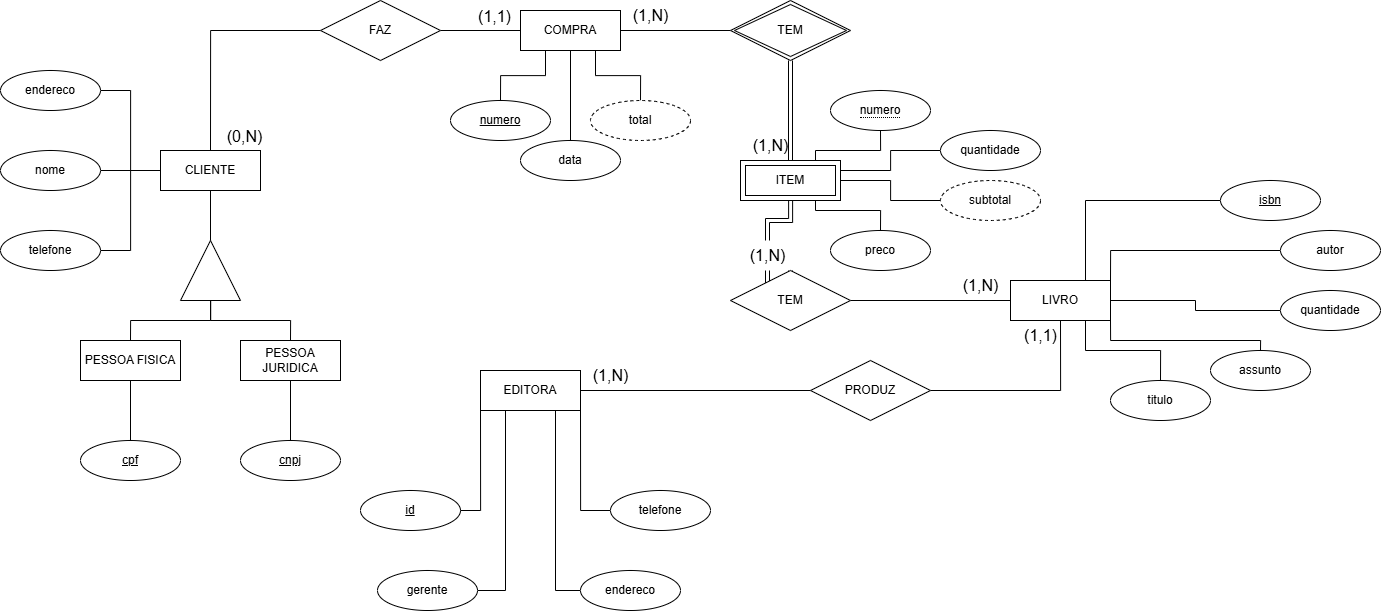

The diagram above was exported from draw.io. Its source (the exported page's mxGraphModel, read from the mxfile embedded in the PNG):
<mxGraphModel dx="2333" dy="1238" grid="1" gridSize="10" guides="1" tooltips="1" connect="1" arrows="1" fold="1" page="1" pageScale="1" pageWidth="827" pageHeight="1169" background="none" math="0" shadow="0">
  <root>
    <mxCell id="0" />
    <mxCell id="1" parent="0" />
    <mxCell id="WGdBAQP-psCowlrtLvTt-66" style="edgeStyle=orthogonalEdgeStyle;rounded=0;orthogonalLoop=1;jettySize=auto;html=1;entryX=0;entryY=0.5;entryDx=0;entryDy=0;exitX=0.5;exitY=0;exitDx=0;exitDy=0;endArrow=none;endFill=0;" parent="1" source="WGdBAQP-psCowlrtLvTt-2" target="WGdBAQP-psCowlrtLvTt-54" edge="1">
      <mxGeometry relative="1" as="geometry" />
    </mxCell>
    <mxCell id="WGdBAQP-psCowlrtLvTt-2" value="CLIENTE" style="whiteSpace=wrap;html=1;align=center;labelBackgroundColor=none;" parent="1" vertex="1">
      <mxGeometry x="250" y="520" width="100" height="40" as="geometry" />
    </mxCell>
    <mxCell id="dIyz5oECSdPoeB67le8U-8" style="edgeStyle=orthogonalEdgeStyle;rounded=0;orthogonalLoop=1;jettySize=auto;html=1;entryX=0;entryY=0.5;entryDx=0;entryDy=0;fontSize=12;startSize=8;endSize=8;endArrow=none;endFill=0;" parent="1" source="WGdBAQP-psCowlrtLvTt-3" target="WGdBAQP-psCowlrtLvTt-53" edge="1">
      <mxGeometry relative="1" as="geometry" />
    </mxCell>
    <mxCell id="WGdBAQP-psCowlrtLvTt-3" value="EDITORA" style="whiteSpace=wrap;html=1;align=center;labelBackgroundColor=none;" parent="1" vertex="1">
      <mxGeometry x="570" y="740" width="100" height="40" as="geometry" />
    </mxCell>
    <mxCell id="WGdBAQP-psCowlrtLvTt-4" value="LIVRO" style="whiteSpace=wrap;html=1;align=center;labelBackgroundColor=none;" parent="1" vertex="1">
      <mxGeometry x="1100" y="650" width="100" height="40" as="geometry" />
    </mxCell>
    <mxCell id="WGdBAQP-psCowlrtLvTt-5" value="COMPRA" style="whiteSpace=wrap;html=1;align=center;labelBackgroundColor=none;" parent="1" vertex="1">
      <mxGeometry x="610" y="380" width="100" height="40" as="geometry" />
    </mxCell>
    <mxCell id="WGdBAQP-psCowlrtLvTt-10" style="edgeStyle=orthogonalEdgeStyle;rounded=0;orthogonalLoop=1;jettySize=auto;html=1;entryX=0.5;entryY=0;entryDx=0;entryDy=0;labelBackgroundColor=none;fontColor=default;endArrow=none;endFill=0;" parent="1" source="WGdBAQP-psCowlrtLvTt-6" target="WGdBAQP-psCowlrtLvTt-9" edge="1">
      <mxGeometry relative="1" as="geometry" />
    </mxCell>
    <mxCell id="WGdBAQP-psCowlrtLvTt-11" style="edgeStyle=orthogonalEdgeStyle;rounded=0;orthogonalLoop=1;jettySize=auto;html=1;entryX=0.5;entryY=0;entryDx=0;entryDy=0;labelBackgroundColor=none;fontColor=default;endArrow=none;endFill=0;" parent="1" source="WGdBAQP-psCowlrtLvTt-6" target="WGdBAQP-psCowlrtLvTt-7" edge="1">
      <mxGeometry relative="1" as="geometry" />
    </mxCell>
    <mxCell id="WGdBAQP-psCowlrtLvTt-6" value="" style="verticalLabelPosition=bottom;verticalAlign=top;html=1;shape=mxgraph.basic.acute_triangle;dx=0.5;labelBackgroundColor=none;" parent="1" vertex="1">
      <mxGeometry x="270" y="610" width="60" height="60" as="geometry" />
    </mxCell>
    <mxCell id="WGdBAQP-psCowlrtLvTt-16" style="edgeStyle=orthogonalEdgeStyle;rounded=0;orthogonalLoop=1;jettySize=auto;html=1;entryX=0.5;entryY=0;entryDx=0;entryDy=0;labelBackgroundColor=none;fontColor=default;endArrow=none;endFill=0;" parent="1" source="WGdBAQP-psCowlrtLvTt-7" target="WGdBAQP-psCowlrtLvTt-13" edge="1">
      <mxGeometry relative="1" as="geometry" />
    </mxCell>
    <mxCell id="WGdBAQP-psCowlrtLvTt-7" value="PESSOA FISICA" style="whiteSpace=wrap;html=1;align=center;labelBackgroundColor=none;" parent="1" vertex="1">
      <mxGeometry x="170" y="710" width="100" height="40" as="geometry" />
    </mxCell>
    <mxCell id="WGdBAQP-psCowlrtLvTt-8" style="edgeStyle=orthogonalEdgeStyle;rounded=0;orthogonalLoop=1;jettySize=auto;html=1;entryX=0;entryY=0;entryDx=30;entryDy=0;entryPerimeter=0;labelBackgroundColor=none;fontColor=default;endArrow=none;endFill=0;" parent="1" source="WGdBAQP-psCowlrtLvTt-2" target="WGdBAQP-psCowlrtLvTt-6" edge="1">
      <mxGeometry relative="1" as="geometry" />
    </mxCell>
    <mxCell id="WGdBAQP-psCowlrtLvTt-15" style="edgeStyle=orthogonalEdgeStyle;rounded=0;orthogonalLoop=1;jettySize=auto;html=1;entryX=0.5;entryY=0;entryDx=0;entryDy=0;labelBackgroundColor=none;fontColor=default;endArrow=none;endFill=0;" parent="1" source="WGdBAQP-psCowlrtLvTt-9" target="WGdBAQP-psCowlrtLvTt-14" edge="1">
      <mxGeometry relative="1" as="geometry" />
    </mxCell>
    <mxCell id="WGdBAQP-psCowlrtLvTt-9" value="PESSOA JURIDICA" style="whiteSpace=wrap;html=1;align=center;labelBackgroundColor=none;" parent="1" vertex="1">
      <mxGeometry x="330" y="710" width="100" height="40" as="geometry" />
    </mxCell>
    <mxCell id="WGdBAQP-psCowlrtLvTt-13" value="cpf" style="ellipse;whiteSpace=wrap;html=1;align=center;fontStyle=4;labelBackgroundColor=none;" parent="1" vertex="1">
      <mxGeometry x="170" y="810" width="100" height="40" as="geometry" />
    </mxCell>
    <mxCell id="WGdBAQP-psCowlrtLvTt-14" value="cnpj" style="ellipse;whiteSpace=wrap;html=1;align=center;fontStyle=4;labelBackgroundColor=none;" parent="1" vertex="1">
      <mxGeometry x="330" y="810" width="100" height="40" as="geometry" />
    </mxCell>
    <mxCell id="WGdBAQP-psCowlrtLvTt-22" style="edgeStyle=orthogonalEdgeStyle;rounded=0;orthogonalLoop=1;jettySize=auto;html=1;entryX=0;entryY=0.5;entryDx=0;entryDy=0;labelBackgroundColor=none;fontColor=default;endArrow=none;endFill=0;" parent="1" source="WGdBAQP-psCowlrtLvTt-18" target="WGdBAQP-psCowlrtLvTt-2" edge="1">
      <mxGeometry relative="1" as="geometry" />
    </mxCell>
    <mxCell id="WGdBAQP-psCowlrtLvTt-18" value="endereco" style="ellipse;whiteSpace=wrap;html=1;align=center;labelBackgroundColor=none;" parent="1" vertex="1">
      <mxGeometry x="90" y="440" width="100" height="40" as="geometry" />
    </mxCell>
    <mxCell id="WGdBAQP-psCowlrtLvTt-23" style="edgeStyle=orthogonalEdgeStyle;rounded=0;orthogonalLoop=1;jettySize=auto;html=1;entryX=0;entryY=0.5;entryDx=0;entryDy=0;labelBackgroundColor=none;fontColor=default;endArrow=none;endFill=0;" parent="1" source="WGdBAQP-psCowlrtLvTt-20" target="WGdBAQP-psCowlrtLvTt-2" edge="1">
      <mxGeometry relative="1" as="geometry" />
    </mxCell>
    <mxCell id="WGdBAQP-psCowlrtLvTt-20" value="telefone" style="ellipse;whiteSpace=wrap;html=1;align=center;labelBackgroundColor=none;" parent="1" vertex="1">
      <mxGeometry x="90" y="600" width="100" height="40" as="geometry" />
    </mxCell>
    <mxCell id="WGdBAQP-psCowlrtLvTt-24" style="edgeStyle=orthogonalEdgeStyle;rounded=0;orthogonalLoop=1;jettySize=auto;html=1;labelBackgroundColor=none;fontColor=default;endArrow=none;endFill=0;" parent="1" source="WGdBAQP-psCowlrtLvTt-21" edge="1">
      <mxGeometry relative="1" as="geometry">
        <mxPoint x="250" y="540" as="targetPoint" />
      </mxGeometry>
    </mxCell>
    <mxCell id="WGdBAQP-psCowlrtLvTt-21" value="nome" style="ellipse;whiteSpace=wrap;html=1;align=center;labelBackgroundColor=none;" parent="1" vertex="1">
      <mxGeometry x="90" y="520" width="100" height="40" as="geometry" />
    </mxCell>
    <mxCell id="WGdBAQP-psCowlrtLvTt-25" value="id" style="ellipse;whiteSpace=wrap;html=1;align=center;fontStyle=4;labelBackgroundColor=none;" parent="1" vertex="1">
      <mxGeometry x="450" y="860" width="100" height="40" as="geometry" />
    </mxCell>
    <mxCell id="WGdBAQP-psCowlrtLvTt-34" style="edgeStyle=orthogonalEdgeStyle;rounded=0;orthogonalLoop=1;jettySize=auto;html=1;entryX=0.75;entryY=1;entryDx=0;entryDy=0;exitX=0;exitY=0.5;exitDx=0;exitDy=0;labelBackgroundColor=none;fontColor=default;endArrow=none;endFill=0;" parent="1" source="WGdBAQP-psCowlrtLvTt-26" target="WGdBAQP-psCowlrtLvTt-3" edge="1">
      <mxGeometry relative="1" as="geometry" />
    </mxCell>
    <mxCell id="WGdBAQP-psCowlrtLvTt-26" value="endereco" style="ellipse;whiteSpace=wrap;html=1;align=center;labelBackgroundColor=none;" parent="1" vertex="1">
      <mxGeometry x="670" y="940" width="100" height="40" as="geometry" />
    </mxCell>
    <mxCell id="WGdBAQP-psCowlrtLvTt-31" style="edgeStyle=orthogonalEdgeStyle;rounded=0;orthogonalLoop=1;jettySize=auto;html=1;entryX=0.25;entryY=1;entryDx=0;entryDy=0;exitX=1;exitY=0.5;exitDx=0;exitDy=0;labelBackgroundColor=none;fontColor=default;endArrow=none;endFill=0;" parent="1" source="WGdBAQP-psCowlrtLvTt-27" target="WGdBAQP-psCowlrtLvTt-3" edge="1">
      <mxGeometry relative="1" as="geometry">
        <mxPoint x="977.5" y="755" as="targetPoint" />
      </mxGeometry>
    </mxCell>
    <mxCell id="WGdBAQP-psCowlrtLvTt-27" value="gerente" style="ellipse;whiteSpace=wrap;html=1;align=center;labelBackgroundColor=none;" parent="1" vertex="1">
      <mxGeometry x="467" y="940" width="100" height="40" as="geometry" />
    </mxCell>
    <mxCell id="WGdBAQP-psCowlrtLvTt-33" style="edgeStyle=orthogonalEdgeStyle;rounded=0;orthogonalLoop=1;jettySize=auto;html=1;entryX=1;entryY=1;entryDx=0;entryDy=0;labelBackgroundColor=none;fontColor=default;endArrow=none;endFill=0;" parent="1" source="WGdBAQP-psCowlrtLvTt-29" target="WGdBAQP-psCowlrtLvTt-3" edge="1">
      <mxGeometry relative="1" as="geometry">
        <mxPoint x="977.5" y="755" as="targetPoint" />
      </mxGeometry>
    </mxCell>
    <mxCell id="WGdBAQP-psCowlrtLvTt-29" value="telefone" style="ellipse;whiteSpace=wrap;html=1;align=center;labelBackgroundColor=none;" parent="1" vertex="1">
      <mxGeometry x="700" y="860" width="100" height="40" as="geometry" />
    </mxCell>
    <mxCell id="WGdBAQP-psCowlrtLvTt-30" style="edgeStyle=orthogonalEdgeStyle;rounded=0;orthogonalLoop=1;jettySize=auto;html=1;entryX=0;entryY=1;entryDx=0;entryDy=0;labelBackgroundColor=none;fontColor=default;endArrow=none;endFill=0;" parent="1" source="WGdBAQP-psCowlrtLvTt-25" target="WGdBAQP-psCowlrtLvTt-3" edge="1">
      <mxGeometry relative="1" as="geometry" />
    </mxCell>
    <mxCell id="WGdBAQP-psCowlrtLvTt-41" style="edgeStyle=orthogonalEdgeStyle;rounded=0;orthogonalLoop=1;jettySize=auto;html=1;entryX=0.75;entryY=0;entryDx=0;entryDy=0;labelBackgroundColor=none;fontColor=default;endArrow=none;endFill=0;" parent="1" source="WGdBAQP-psCowlrtLvTt-36" target="WGdBAQP-psCowlrtLvTt-4" edge="1">
      <mxGeometry relative="1" as="geometry" />
    </mxCell>
    <mxCell id="WGdBAQP-psCowlrtLvTt-36" value="isbn" style="ellipse;whiteSpace=wrap;html=1;align=center;fontStyle=4;labelBackgroundColor=none;" parent="1" vertex="1">
      <mxGeometry x="1310" y="550" width="100" height="40" as="geometry" />
    </mxCell>
    <mxCell id="WGdBAQP-psCowlrtLvTt-42" style="edgeStyle=orthogonalEdgeStyle;rounded=0;orthogonalLoop=1;jettySize=auto;html=1;entryX=1;entryY=0;entryDx=0;entryDy=0;exitX=0;exitY=0.5;exitDx=0;exitDy=0;labelBackgroundColor=none;fontColor=default;endArrow=none;endFill=0;" parent="1" source="WGdBAQP-psCowlrtLvTt-37" target="WGdBAQP-psCowlrtLvTt-4" edge="1">
      <mxGeometry relative="1" as="geometry" />
    </mxCell>
    <mxCell id="WGdBAQP-psCowlrtLvTt-37" value="autor" style="ellipse;whiteSpace=wrap;html=1;align=center;labelBackgroundColor=none;" parent="1" vertex="1">
      <mxGeometry x="1370" y="600" width="100" height="40" as="geometry" />
    </mxCell>
    <mxCell id="WGdBAQP-psCowlrtLvTt-45" style="edgeStyle=orthogonalEdgeStyle;rounded=0;orthogonalLoop=1;jettySize=auto;html=1;entryX=0.75;entryY=1;entryDx=0;entryDy=0;labelBackgroundColor=none;fontColor=default;endArrow=none;endFill=0;" parent="1" source="WGdBAQP-psCowlrtLvTt-38" target="WGdBAQP-psCowlrtLvTt-4" edge="1">
      <mxGeometry relative="1" as="geometry" />
    </mxCell>
    <mxCell id="WGdBAQP-psCowlrtLvTt-38" value="titulo" style="ellipse;whiteSpace=wrap;html=1;align=center;labelBackgroundColor=none;" parent="1" vertex="1">
      <mxGeometry x="1200" y="750" width="100" height="40" as="geometry" />
    </mxCell>
    <mxCell id="WGdBAQP-psCowlrtLvTt-72" style="edgeStyle=orthogonalEdgeStyle;rounded=0;orthogonalLoop=1;jettySize=auto;html=1;entryX=1;entryY=1;entryDx=0;entryDy=0;endArrow=none;endFill=0;" parent="1" source="WGdBAQP-psCowlrtLvTt-39" target="WGdBAQP-psCowlrtLvTt-4" edge="1">
      <mxGeometry relative="1" as="geometry">
        <Array as="points">
          <mxPoint x="1350" y="710" />
          <mxPoint x="1200" y="710" />
        </Array>
      </mxGeometry>
    </mxCell>
    <mxCell id="WGdBAQP-psCowlrtLvTt-39" value="assunto" style="ellipse;whiteSpace=wrap;html=1;align=center;labelBackgroundColor=none;" parent="1" vertex="1">
      <mxGeometry x="1300" y="720" width="100" height="40" as="geometry" />
    </mxCell>
    <mxCell id="WGdBAQP-psCowlrtLvTt-46" style="edgeStyle=orthogonalEdgeStyle;rounded=0;orthogonalLoop=1;jettySize=auto;html=1;entryX=1;entryY=0.5;entryDx=0;entryDy=0;labelBackgroundColor=none;fontColor=default;endArrow=none;endFill=0;" parent="1" source="WGdBAQP-psCowlrtLvTt-40" target="WGdBAQP-psCowlrtLvTt-4" edge="1">
      <mxGeometry relative="1" as="geometry" />
    </mxCell>
    <mxCell id="WGdBAQP-psCowlrtLvTt-40" value="quantidade" style="ellipse;whiteSpace=wrap;html=1;align=center;labelBackgroundColor=none;" parent="1" vertex="1">
      <mxGeometry x="1370" y="660" width="100" height="40" as="geometry" />
    </mxCell>
    <mxCell id="WGdBAQP-psCowlrtLvTt-52" style="edgeStyle=orthogonalEdgeStyle;rounded=0;orthogonalLoop=1;jettySize=auto;html=1;entryX=0.5;entryY=1;entryDx=0;entryDy=0;labelBackgroundColor=none;fontColor=default;endArrow=none;endFill=0;" parent="1" source="WGdBAQP-psCowlrtLvTt-47" target="WGdBAQP-psCowlrtLvTt-5" edge="1">
      <mxGeometry relative="1" as="geometry" />
    </mxCell>
    <mxCell id="WGdBAQP-psCowlrtLvTt-47" value="data" style="ellipse;whiteSpace=wrap;html=1;align=center;labelBackgroundColor=none;" parent="1" vertex="1">
      <mxGeometry x="610" y="510" width="100" height="40" as="geometry" />
    </mxCell>
    <mxCell id="WGdBAQP-psCowlrtLvTt-51" style="edgeStyle=orthogonalEdgeStyle;rounded=0;orthogonalLoop=1;jettySize=auto;html=1;entryX=0.25;entryY=1;entryDx=0;entryDy=0;labelBackgroundColor=none;fontColor=default;endArrow=none;endFill=0;" parent="1" source="WGdBAQP-psCowlrtLvTt-48" target="WGdBAQP-psCowlrtLvTt-5" edge="1">
      <mxGeometry relative="1" as="geometry" />
    </mxCell>
    <mxCell id="WGdBAQP-psCowlrtLvTt-48" value="numero" style="ellipse;whiteSpace=wrap;html=1;align=center;fontStyle=4;labelBackgroundColor=none;" parent="1" vertex="1">
      <mxGeometry x="540" y="470" width="100" height="40" as="geometry" />
    </mxCell>
    <mxCell id="WGdBAQP-psCowlrtLvTt-50" style="edgeStyle=orthogonalEdgeStyle;rounded=0;orthogonalLoop=1;jettySize=auto;html=1;entryX=0.75;entryY=1;entryDx=0;entryDy=0;labelBackgroundColor=none;fontColor=default;endArrow=none;endFill=0;" parent="1" source="WGdBAQP-psCowlrtLvTt-49" target="WGdBAQP-psCowlrtLvTt-5" edge="1">
      <mxGeometry relative="1" as="geometry" />
    </mxCell>
    <mxCell id="WGdBAQP-psCowlrtLvTt-49" value="total" style="ellipse;whiteSpace=wrap;html=1;align=center;dashed=1;labelBackgroundColor=none;" parent="1" vertex="1">
      <mxGeometry x="680" y="470" width="100" height="40" as="geometry" />
    </mxCell>
    <mxCell id="WGdBAQP-psCowlrtLvTt-70" style="edgeStyle=orthogonalEdgeStyle;rounded=0;orthogonalLoop=1;jettySize=auto;html=1;entryX=0.5;entryY=1;entryDx=0;entryDy=0;endArrow=none;endFill=0;" parent="1" source="WGdBAQP-psCowlrtLvTt-53" target="WGdBAQP-psCowlrtLvTt-4" edge="1">
      <mxGeometry relative="1" as="geometry" />
    </mxCell>
    <mxCell id="WGdBAQP-psCowlrtLvTt-53" value="PRODUZ" style="shape=rhombus;perimeter=rhombusPerimeter;whiteSpace=wrap;html=1;align=center;labelBackgroundColor=none;" parent="1" vertex="1">
      <mxGeometry x="900" y="730" width="120" height="60" as="geometry" />
    </mxCell>
    <mxCell id="WGdBAQP-psCowlrtLvTt-56" style="edgeStyle=orthogonalEdgeStyle;rounded=0;orthogonalLoop=1;jettySize=auto;html=1;entryX=0;entryY=0.5;entryDx=0;entryDy=0;labelBackgroundColor=none;fontColor=default;endArrow=none;endFill=0;" parent="1" source="WGdBAQP-psCowlrtLvTt-54" target="WGdBAQP-psCowlrtLvTt-5" edge="1">
      <mxGeometry relative="1" as="geometry" />
    </mxCell>
    <mxCell id="WGdBAQP-psCowlrtLvTt-54" value="FAZ" style="shape=rhombus;perimeter=rhombusPerimeter;whiteSpace=wrap;html=1;align=center;labelBackgroundColor=none;" parent="1" vertex="1">
      <mxGeometry x="410" y="370" width="120" height="60" as="geometry" />
    </mxCell>
    <mxCell id="WGdBAQP-psCowlrtLvTt-60" style="edgeStyle=orthogonalEdgeStyle;rounded=0;orthogonalLoop=1;jettySize=auto;html=1;shape=link;labelBackgroundColor=none;fontColor=default;exitX=0.5;exitY=1;exitDx=0;exitDy=0;entryX=0.5;entryY=0;entryDx=0;entryDy=0;" parent="1" source="WGdBAQP-psCowlrtLvTt-58" target="WGdBAQP-psCowlrtLvTt-59" edge="1">
      <mxGeometry relative="1" as="geometry">
        <mxPoint x="940" y="520" as="targetPoint" />
      </mxGeometry>
    </mxCell>
    <mxCell id="WGdBAQP-psCowlrtLvTt-61" style="edgeStyle=orthogonalEdgeStyle;rounded=0;orthogonalLoop=1;jettySize=auto;html=1;exitX=0;exitY=0.5;exitDx=0;exitDy=0;entryX=1;entryY=0.5;entryDx=0;entryDy=0;labelBackgroundColor=none;fontColor=default;endArrow=none;endFill=0;" parent="1" source="WGdBAQP-psCowlrtLvTt-58" target="WGdBAQP-psCowlrtLvTt-5" edge="1">
      <mxGeometry relative="1" as="geometry" />
    </mxCell>
    <mxCell id="WGdBAQP-psCowlrtLvTt-58" value="TEM" style="shape=rhombus;double=1;perimeter=rhombusPerimeter;whiteSpace=wrap;html=1;align=center;labelBackgroundColor=none;" parent="1" vertex="1">
      <mxGeometry x="820" y="370" width="120" height="60" as="geometry" />
    </mxCell>
    <mxCell id="WGdBAQP-psCowlrtLvTt-63" style="edgeStyle=orthogonalEdgeStyle;rounded=0;orthogonalLoop=1;jettySize=auto;html=1;entryX=0.5;entryY=0;entryDx=0;entryDy=0;fontColor=default;shape=link;labelBackgroundColor=none;" parent="1" source="dIyz5oECSdPoeB67le8U-16" target="WGdBAQP-psCowlrtLvTt-62" edge="1">
      <mxGeometry relative="1" as="geometry" />
    </mxCell>
    <mxCell id="WGdBAQP-psCowlrtLvTt-59" value="ITEM" style="shape=ext;margin=3;double=1;whiteSpace=wrap;html=1;align=center;labelBackgroundColor=none;" parent="1" vertex="1">
      <mxGeometry x="830" y="530" width="100" height="40" as="geometry" />
    </mxCell>
    <mxCell id="WGdBAQP-psCowlrtLvTt-65" style="edgeStyle=orthogonalEdgeStyle;rounded=0;orthogonalLoop=1;jettySize=auto;html=1;exitX=1;exitY=0.5;exitDx=0;exitDy=0;entryX=0;entryY=0.5;entryDx=0;entryDy=0;endArrow=none;endFill=0;" parent="1" source="WGdBAQP-psCowlrtLvTt-62" target="WGdBAQP-psCowlrtLvTt-4" edge="1">
      <mxGeometry relative="1" as="geometry" />
    </mxCell>
    <mxCell id="WGdBAQP-psCowlrtLvTt-62" value="TEM" style="shape=rhombus;perimeter=rhombusPerimeter;whiteSpace=wrap;html=1;align=center;labelBackgroundColor=none;" parent="1" vertex="1">
      <mxGeometry x="820" y="640" width="120" height="60" as="geometry" />
    </mxCell>
    <mxCell id="WGdBAQP-psCowlrtLvTt-78" style="edgeStyle=orthogonalEdgeStyle;rounded=0;orthogonalLoop=1;jettySize=auto;html=1;entryX=0.75;entryY=0;entryDx=0;entryDy=0;endArrow=none;endFill=0;" parent="1" source="WGdBAQP-psCowlrtLvTt-74" target="WGdBAQP-psCowlrtLvTt-59" edge="1">
      <mxGeometry relative="1" as="geometry" />
    </mxCell>
    <mxCell id="WGdBAQP-psCowlrtLvTt-74" value="&lt;span style=&quot;border-bottom: 1px dotted&quot;&gt;numero&lt;/span&gt;" style="ellipse;whiteSpace=wrap;html=1;align=center;" parent="1" vertex="1">
      <mxGeometry x="920" y="460" width="100" height="40" as="geometry" />
    </mxCell>
    <mxCell id="WGdBAQP-psCowlrtLvTt-77" style="edgeStyle=orthogonalEdgeStyle;rounded=0;orthogonalLoop=1;jettySize=auto;html=1;entryX=1;entryY=0.25;entryDx=0;entryDy=0;endArrow=none;endFill=0;" parent="1" source="WGdBAQP-psCowlrtLvTt-75" target="WGdBAQP-psCowlrtLvTt-59" edge="1">
      <mxGeometry relative="1" as="geometry" />
    </mxCell>
    <mxCell id="WGdBAQP-psCowlrtLvTt-75" value="quantidade" style="ellipse;whiteSpace=wrap;html=1;align=center;labelBackgroundColor=none;" parent="1" vertex="1">
      <mxGeometry x="1030" y="500" width="100" height="40" as="geometry" />
    </mxCell>
    <mxCell id="WGdBAQP-psCowlrtLvTt-79" style="edgeStyle=orthogonalEdgeStyle;rounded=0;orthogonalLoop=1;jettySize=auto;html=1;entryX=1;entryY=0.5;entryDx=0;entryDy=0;endArrow=none;endFill=0;" parent="1" source="WGdBAQP-psCowlrtLvTt-76" target="WGdBAQP-psCowlrtLvTt-59" edge="1">
      <mxGeometry relative="1" as="geometry" />
    </mxCell>
    <mxCell id="WGdBAQP-psCowlrtLvTt-76" value="subtotal" style="ellipse;whiteSpace=wrap;html=1;align=center;dashed=1;labelBackgroundColor=none;" parent="1" vertex="1">
      <mxGeometry x="1030" y="550" width="100" height="40" as="geometry" />
    </mxCell>
    <mxCell id="WGdBAQP-psCowlrtLvTt-81" style="edgeStyle=orthogonalEdgeStyle;rounded=0;orthogonalLoop=1;jettySize=auto;html=1;entryX=0.75;entryY=1;entryDx=0;entryDy=0;endArrow=none;endFill=0;" parent="1" source="WGdBAQP-psCowlrtLvTt-80" target="WGdBAQP-psCowlrtLvTt-59" edge="1">
      <mxGeometry relative="1" as="geometry" />
    </mxCell>
    <mxCell id="WGdBAQP-psCowlrtLvTt-80" value="preco" style="ellipse;whiteSpace=wrap;html=1;align=center;labelBackgroundColor=none;" parent="1" vertex="1">
      <mxGeometry x="920" y="600" width="100" height="40" as="geometry" />
    </mxCell>
    <mxCell id="dIyz5oECSdPoeB67le8U-6" value="(0,N)" style="text;html=1;align=center;verticalAlign=middle;resizable=0;points=[];autosize=1;strokeColor=none;fillColor=none;fontSize=16;" parent="1" vertex="1">
      <mxGeometry x="304" y="491" width="60" height="30" as="geometry" />
    </mxCell>
    <mxCell id="dIyz5oECSdPoeB67le8U-7" value="(1,1)" style="text;html=1;align=center;verticalAlign=middle;resizable=0;points=[];autosize=1;strokeColor=none;fillColor=none;fontSize=16;" parent="1" vertex="1">
      <mxGeometry x="554" y="371" width="60" height="30" as="geometry" />
    </mxCell>
    <mxCell id="dIyz5oECSdPoeB67le8U-9" value="(1,N)" style="text;html=1;align=center;verticalAlign=middle;resizable=0;points=[];autosize=1;strokeColor=none;fillColor=none;fontSize=16;" parent="1" vertex="1">
      <mxGeometry x="670" y="730" width="60" height="30" as="geometry" />
    </mxCell>
    <mxCell id="dIyz5oECSdPoeB67le8U-10" value="(1,1)" style="text;html=1;align=center;verticalAlign=middle;resizable=0;points=[];autosize=1;strokeColor=none;fillColor=none;fontSize=16;" parent="1" vertex="1">
      <mxGeometry x="1100" y="690" width="60" height="30" as="geometry" />
    </mxCell>
    <mxCell id="dIyz5oECSdPoeB67le8U-11" value="(1,N)" style="text;html=1;align=center;verticalAlign=middle;resizable=0;points=[];autosize=1;strokeColor=none;fillColor=none;fontSize=16;" parent="1" vertex="1">
      <mxGeometry x="710" y="370" width="60" height="30" as="geometry" />
    </mxCell>
    <mxCell id="dIyz5oECSdPoeB67le8U-15" value="(1,N)" style="text;html=1;align=center;verticalAlign=middle;resizable=0;points=[];autosize=1;strokeColor=none;fillColor=none;fontSize=16;" parent="1" vertex="1">
      <mxGeometry x="830" y="500" width="60" height="30" as="geometry" />
    </mxCell>
    <mxCell id="dIyz5oECSdPoeB67le8U-17" value="" style="edgeStyle=orthogonalEdgeStyle;rounded=0;orthogonalLoop=1;jettySize=auto;html=1;entryX=0.5;entryY=0;entryDx=0;entryDy=0;fontColor=default;shape=link;labelBackgroundColor=none;" parent="1" source="WGdBAQP-psCowlrtLvTt-59" target="dIyz5oECSdPoeB67le8U-16" edge="1">
      <mxGeometry relative="1" as="geometry">
        <mxPoint x="880" y="570" as="sourcePoint" />
        <mxPoint x="880" y="640" as="targetPoint" />
      </mxGeometry>
    </mxCell>
    <mxCell id="dIyz5oECSdPoeB67le8U-16" value="(1,N)" style="text;html=1;align=center;verticalAlign=middle;resizable=0;points=[];autosize=1;strokeColor=none;fillColor=none;fontSize=16;" parent="1" vertex="1">
      <mxGeometry x="827" y="610" width="60" height="30" as="geometry" />
    </mxCell>
    <mxCell id="dIyz5oECSdPoeB67le8U-18" value="(1,N)" style="text;html=1;align=center;verticalAlign=middle;resizable=0;points=[];autosize=1;strokeColor=none;fillColor=none;fontSize=16;" parent="1" vertex="1">
      <mxGeometry x="1040" y="640" width="60" height="30" as="geometry" />
    </mxCell>
  </root>
</mxGraphModel>